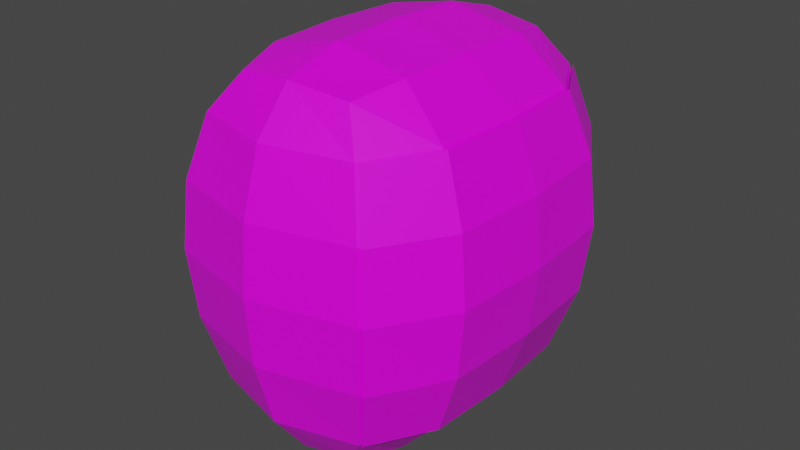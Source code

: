 # Source: Head.blend  (saved by Blender 3.1.7; exported with 4.5.12 LTS)
import bpy
from mathutils import Matrix  # noqa: F401  (used for matrix-valued properties, if any)

bpy.ops.wm.read_factory_settings(use_empty=True)
scene = bpy.context.scene
scene.name = 'Scene'

# ---- collections
col_collection = bpy.data.collections.new('Collection'); scene.collection.children.link(col_collection)

# ---- images (referenced by path relative to the original .blend; pixels are not part of the script)
import os
ASSET_DIR = os.environ.get("B2B_ASSET_DIR", "")  # directory of the original .blend (textures are referenced by path, not embedded)
HERE = os.path.dirname(os.path.abspath(__file__))  # packed textures are extracted next to this script under _unpacked/

def load_image(name, relpath, width, height, colorspace="sRGB"):
    """Load a texture the original file referenced (path relative to the .blend, or extracted next to this script)."""
    p = next((c for c in (os.path.join(HERE, relpath), os.path.join(ASSET_DIR, relpath)) if relpath and os.path.exists(c)), "")
    if p:
        img = bpy.data.images.load(p, check_existing=True)
        img.name = name
    else:  # same state as the original file: an image datablock whose file is absent (Cycles renders it pink)
        img = bpy.data.images.new(name, width, height)
        img.source = "FILE"
        img.filepath = "//" + (relpath or name)
    img.colorspace_settings.name = colorspace
    return img
img_testface_png = load_image('TestFace.png', 'TestFace.png', 1024, 1024, 'sRGB')

# ---- materials (node trees are filled in below, after node groups)
mat_material = bpy.data.materials.new('Material')
mat_material.alpha_threshold = 0.0
mat_material.use_transparent_shadow = False
mat_material.line_color = (0.0, 0.0, 0.0, 1.0)

# ---- material node trees
mat_material.use_nodes = True; mat_material.node_tree.nodes.clear()
_N = mat_material.node_tree.nodes; _L = mat_material.node_tree.links
n0 = _N.new('ShaderNodeOutputMaterial'); n0.name = 'Material Output'; n0.location = (300, 300)
n1 = _N.new('ShaderNodeBsdfPrincipled'); n1.name = 'Principled BSDF'; n1.location = (10, 300)
n1.distribution = 'GGX'
n1.subsurface_method = 'RANDOM_WALK_SKIN'
n1.inputs[2].default_value = 0.4
n1.inputs[3].default_value = 1.45
n1.inputs[27].default_value = (0.0, 0.0, 0.0, 1.0)
n1.inputs[28].default_value = 1.0
n2 = _N.new('ShaderNodeTexImage'); n2.name = 'Image Texture'; n2.location = (-280, 280)
n2.image = img_testface_png
_L.new(n1.outputs[0], n0.inputs[0])
_L.new(n2.outputs[0], n1.inputs[0])
n0.is_active_output = True

# ---- world
world_world = bpy.data.worlds.new('World'); scene.world = world_world
world_world.use_nodes = True; world_world.node_tree.nodes.clear()
_N = world_world.node_tree.nodes; _L = world_world.node_tree.links
n0 = _N.new('ShaderNodeOutputWorld'); n0.name = 'World Output'; n0.location = (300, 300)
n1 = _N.new('ShaderNodeBackground'); n1.name = 'Background'; n1.location = (10, 300)
n1.inputs[0].default_value = (0.05088, 0.05088, 0.05088, 1.0)
_L.new(n1.outputs[0], n0.inputs[0])
n0.is_active_output = True
world_world.color = (0.05088, 0.05088, 0.05088)
world_world.use_sun_shadow = False
world_world.sun_shadow_jitter_overblur = 0.0

# ---- meshes
me_cube = bpy.data.meshes.new('Cube')
me_cube.from_pydata([(0.6199, -1.06, 0.6509), (0.6251, -1.06, 1.527), (0.3754, -0.818, 2.147), (0.3597, -0.818, -0.04383), (-0.6251, -1.06, 1.527), (-0.6199, -1.06, 0.6509), (-0.3754, -0.818, 2.147), (-0.3597, -0.818, -0.04383), (-0.4562, -5.588e-09, -0.1222), (0.4797, 0.0, 2.215), (-0.4797, 0.0, 2.215), (0.4562, -2.328e-10, -0.1222), (0.9377, 9.313e-10, 1.527), (0.9298, -4.657e-10, 0.6509), (-0.9377, -9.313e-10, 1.527), (-0.9298, 4.657e-10, 0.6509), (0.6199, 1.06, 0.6509), (0.6251, 1.06, 1.527), (0.3754, 0.818, 2.147), (0.3597, 0.818, -0.04383), (-0.6251, 1.06, 1.527), (-0.6199, 1.06, 0.6509), (-0.3754, 0.818, 2.147), (-0.3597, 0.818, -0.04383), (-0.4402, -0.4986, -0.1088), (-0.9834, 0.0, 1.097), (-0.7869, 2.794e-09, 1.926), (-0.5272, -0.9581, 1.917), (0.5132, -0.9581, 0.2197), (0.9834, 0.0, 1.097), (2.794e-09, -0.8642, 2.192), (0.4623, -0.4986, 2.204), (9.313e-10, -0.8642, -0.09535), (0.7869, 4.657e-10, 1.926), (0.6556, -1.094, 1.097), (0.5272, -0.9581, 1.917), (-0.6556, -1.094, 1.097), (-0.5132, -0.9581, 0.2197), (-0.4623, -0.4986, 2.204), (0.4402, -0.4986, -0.1088), (0.7654, -9.313e-10, 0.2095), (-1.863e-09, 9.313e-10, -0.2398), (-0.7654, 0.0, 0.2095), (0.0, -2.794e-09, 2.317), (-0.8911, -0.6094, 0.6509), (-0.8986, -0.6094, 1.527), (0.8911, -0.6094, 0.6509), (0.8986, -0.6094, 1.527), (-1.863e-09, -1.219, 0.6509), (-8.382e-09, -1.219, 1.527), (-0.4402, 0.4986, -0.1088), (-0.5272, 0.9581, 1.917), (0.5132, 0.9581, 0.2197), (3.26e-09, 0.8642, 2.192), (0.4623, 0.4986, 2.204), (0.0, 0.8642, -0.09535), (0.6556, 1.094, 1.097), (0.5272, 0.9581, 1.917), (-0.6556, 1.094, 1.097), (-0.5132, 0.9581, 0.2197), (-0.4623, 0.4986, 2.204), (0.4402, 0.4986, -0.1088), (-0.8911, 0.6094, 0.6509), (-0.8986, 0.6094, 1.527), (0.8911, 0.6094, 0.6509), (0.8986, 0.6094, 1.527), (-2.794e-09, 1.219, 0.6509), (1.863e-09, 1.219, 1.527), (0.0, -0.4864, 2.301), (-1.397e-09, -1.097, 1.922), (9.313e-10, -1.097, 0.2146), (3.725e-09, -0.4864, -0.2216), (0.7548, -0.5554, 1.924), (0.9425, -0.629, 1.097), (0.7343, -0.5554, 0.2121), (-0.9425, -0.629, 1.097), (-0.7548, -0.5554, 1.924), (-0.7343, -0.5554, 0.2121), (4.657e-09, -1.258, 1.097), (-7.916e-09, 0.4864, 2.301), (1.863e-09, 1.097, 1.922), (0.0, 1.097, 0.2146), (-4.657e-10, 0.4864, -0.2216), (0.7548, 0.5554, 1.924), (0.9425, 0.629, 1.097), (0.7343, 0.5554, 0.2121), (-0.9425, 0.629, 1.097), (-0.7548, 0.5554, 1.924), (-0.7343, 0.5554, 0.2121), (9.313e-10, 1.258, 1.097)], [], [(9, 43, 68, 31), (43, 10, 38, 68), (68, 38, 6, 30), (31, 68, 30, 2), (1, 35, 69, 49), (35, 2, 30, 69), (69, 30, 6, 27), (49, 69, 27, 4), (3, 28, 70, 32), (28, 0, 48, 70), (70, 48, 5, 37), (32, 70, 37, 7), (8, 41, 71, 24), (41, 11, 39, 71), (71, 39, 3, 32), (24, 71, 32, 7), (12, 33, 72, 47), (33, 9, 31, 72), (72, 31, 2, 35), (47, 72, 35, 1), (13, 29, 73, 46), (29, 12, 47, 73), (73, 47, 1, 34), (46, 73, 34, 0), (11, 40, 74, 39), (40, 13, 46, 74), (74, 46, 0, 28), (39, 74, 28, 3), (5, 36, 75, 44), (36, 4, 45, 75), (75, 45, 14, 25), (44, 75, 25, 15), (4, 27, 76, 45), (27, 6, 38, 76), (76, 38, 10, 26), (45, 76, 26, 14), (7, 37, 77, 24), (37, 5, 44, 77), (77, 44, 15, 42), (24, 77, 42, 8), (0, 34, 78, 48), (34, 1, 49, 78), (78, 49, 4, 36), (48, 78, 36, 5), (9, 54, 79, 43), (54, 18, 53, 79), (79, 53, 22, 60), (43, 79, 60, 10), (17, 67, 80, 57), (67, 20, 51, 80), (80, 51, 22, 53), (57, 80, 53, 18), (19, 55, 81, 52), (55, 23, 59, 81), (81, 59, 21, 66), (52, 81, 66, 16), (8, 50, 82, 41), (50, 23, 55, 82), (82, 55, 19, 61), (41, 82, 61, 11), (12, 65, 83, 33), (65, 17, 57, 83), (83, 57, 18, 54), (33, 83, 54, 9), (13, 64, 84, 29), (64, 16, 56, 84), (84, 56, 17, 65), (29, 84, 65, 12), (11, 61, 85, 40), (61, 19, 52, 85), (85, 52, 16, 64), (40, 85, 64, 13), (21, 62, 86, 58), (62, 15, 25, 86), (86, 25, 14, 63), (58, 86, 63, 20), (20, 63, 87, 51), (63, 14, 26, 87), (87, 26, 10, 60), (51, 87, 60, 22), (23, 50, 88, 59), (50, 8, 42, 88), (88, 42, 15, 62), (59, 88, 62, 21), (16, 66, 89, 56), (66, 21, 58, 89), (89, 58, 20, 67), (56, 89, 67, 17)])
_uv = me_cube.uv_layers.new(name='UVMap')
_uv.uv.foreach_set('vector', [0.625, 0.625, 0.75, 0.625, 0.7524, 0.6875, 0.649, 0.6879, 0.75, 0.625, 0.875, 0.625, 0.875, 0.6875, 0.7524, 0.6875, 0.7524, 0.6875, 0.875, 0.6875, 0.875, 0.75, 0.75, 0.75, 0.649, 0.6879, 0.7524, 0.6875, 0.75, 0.75, 0.625, 0.75, 0.5467, 0.7708, 0.5868, 0.7691, 0.5863, 0.8772, 0.5468, 0.8776, 0.5868, 0.7691, 0.625, 0.75, 0.625, 0.875, 0.5863, 0.8772, 0.5863, 0.8772, 0.625, 0.875, 0.625, 1.0, 0.5864, 1.0, 0.5468, 0.8776, 0.5863, 0.8772, 0.5864, 1.0, 0.5477, 1.0, 0.375, 0.75, 0.419, 0.7691, 0.4196, 0.8772, 0.375, 0.875, 0.419, 0.7691, 0.4634, 0.7708, 0.4635, 0.8776, 0.4196, 0.8772, 0.4196, 0.8772, 0.4635, 0.8776, 0.4644, 1.0, 0.4197, 1.0, 0.375, 0.875, 0.4196, 0.8772, 0.4197, 1.0, 0.375, 1.0, 0.125, 0.625, 0.25, 0.625, 0.2478, 0.6875, 0.125, 0.6875, 0.25, 0.625, 0.375, 0.625, 0.3527, 0.6879, 0.2478, 0.6875, 0.2478, 0.6875, 0.3527, 0.6879, 0.375, 0.75, 0.25, 0.75, 0.125, 0.6875, 0.2478, 0.6875, 0.25, 0.75, 0.125, 0.75, 0.5477, 0.625, 0.5864, 0.625, 0.5887, 0.6897, 0.5468, 0.6901, 0.5864, 0.625, 0.625, 0.625, 0.649, 0.6879, 0.5887, 0.6897, 0.5887, 0.6897, 0.649, 0.6879, 0.625, 0.75, 0.5868, 0.7691, 0.5468, 0.6901, 0.5887, 0.6897, 0.5868, 0.7691, 0.5467, 0.7708, 0.4644, 0.625, 0.5061, 0.625, 0.5059, 0.6901, 0.4635, 0.6901, 0.5061, 0.625, 0.5477, 0.625, 0.5468, 0.6901, 0.5059, 0.6901, 0.5059, 0.6901, 0.5468, 0.6901, 0.5467, 0.7708, 0.5058, 0.7708, 0.4635, 0.6901, 0.5059, 0.6901, 0.5058, 0.7708, 0.4634, 0.7708, 0.375, 0.625, 0.4197, 0.625, 0.4174, 0.6897, 0.3527, 0.6879, 0.4197, 0.625, 0.4644, 0.625, 0.4635, 0.6901, 0.4174, 0.6897, 0.4174, 0.6897, 0.4635, 0.6901, 0.4634, 0.7708, 0.419, 0.7691, 0.3527, 0.6879, 0.4174, 0.6897, 0.419, 0.7691, 0.375, 0.75, 0.4644, 0.0, 0.5061, 0.0, 0.5059, 0.0625, 0.4636, 0.0625, 0.5061, 0.0, 0.5477, 0.0, 0.5469, 0.0625, 0.5059, 0.0625, 0.5059, 0.0625, 0.5469, 0.0625, 0.5477, 0.125, 0.5061, 0.125, 0.4636, 0.0625, 0.5059, 0.0625, 0.5061, 0.125, 0.4644, 0.125, 0.5477, 0.0, 0.5864, 0.0, 0.5863, 0.0625, 0.5469, 0.0625, 0.5864, 0.0, 0.625, 0.0, 0.625, 0.0625, 0.5863, 0.0625, 0.5863, 0.0625, 0.625, 0.0625, 0.625, 0.125, 0.5864, 0.125, 0.5469, 0.0625, 0.5863, 0.0625, 0.5864, 0.125, 0.5477, 0.125, 0.375, 0.0, 0.4197, 0.0, 0.4196, 0.0625, 0.375, 0.0625, 0.4197, 0.0, 0.4644, 0.0, 0.4636, 0.0625, 0.4196, 0.0625, 0.4196, 0.0625, 0.4636, 0.0625, 0.4644, 0.125, 0.4197, 0.125, 0.375, 0.0625, 0.4196, 0.0625, 0.4197, 0.125, 0.375, 0.125, 0.4634, 0.7708, 0.5058, 0.7708, 0.5059, 0.8776, 0.4635, 0.8776, 0.5058, 0.7708, 0.5467, 0.7708, 0.5468, 0.8776, 0.5059, 0.8776, 0.5059, 0.8776, 0.5468, 0.8776, 0.5477, 1.0, 0.5061, 1.0, 0.4635, 0.8776, 0.5059, 0.8776, 0.5061, 1.0, 0.4644, 1.0, 0.625, 0.625, 0.649, 0.6879, 0.7524, 0.6875, 0.75, 0.625, 0.649, 0.6879, 0.625, 0.75, 0.75, 0.75, 0.7524, 0.6875, 0.7524, 0.6875, 0.75, 0.75, 0.875, 0.75, 0.875, 0.6875, 0.75, 0.625, 0.7524, 0.6875, 0.875, 0.6875, 0.875, 0.625, 0.5467, 0.7708, 0.5468, 0.8776, 0.5863, 0.8772, 0.5868, 0.7691, 0.5468, 0.8776, 0.5477, 1.0, 0.5864, 1.0, 0.5863, 0.8772, 0.5863, 0.8772, 0.5864, 1.0, 0.625, 1.0, 0.625, 0.875, 0.5868, 0.7691, 0.5863, 0.8772, 0.625, 0.875, 0.625, 0.75, 0.375, 0.75, 0.375, 0.875, 0.4196, 0.8772, 0.419, 0.7691, 0.375, 0.875, 0.375, 1.0, 0.4197, 1.0, 0.4196, 0.8772, 0.4196, 0.8772, 0.4197, 1.0, 0.4644, 1.0, 0.4635, 0.8776, 0.419, 0.7691, 0.4196, 0.8772, 0.4635, 0.8776, 0.4634, 0.7708, 0.125, 0.625, 0.125, 0.6875, 0.2478, 0.6875, 0.25, 0.625, 0.125, 0.6875, 0.125, 0.75, 0.25, 0.75, 0.2478, 0.6875, 0.2478, 0.6875, 0.25, 0.75, 0.375, 0.75, 0.3527, 0.6879, 0.25, 0.625, 0.2478, 0.6875, 0.3527, 0.6879, 0.375, 0.625, 0.5477, 0.625, 0.5468, 0.6901, 0.5887, 0.6897, 0.5864, 0.625, 0.5468, 0.6901, 0.5467, 0.7708, 0.5868, 0.7691, 0.5887, 0.6897, 0.5887, 0.6897, 0.5868, 0.7691, 0.625, 0.75, 0.649, 0.6879, 0.5864, 0.625, 0.5887, 0.6897, 0.649, 0.6879, 0.625, 0.625, 0.4644, 0.625, 0.4635, 0.6901, 0.5059, 0.6901, 0.5061, 0.625, 0.4635, 0.6901, 0.4634, 0.7708, 0.5058, 0.7708, 0.5059, 0.6901, 0.5059, 0.6901, 0.5058, 0.7708, 0.5467, 0.7708, 0.5468, 0.6901, 0.5061, 0.625, 0.5059, 0.6901, 0.5468, 0.6901, 0.5477, 0.625, 0.375, 0.625, 0.3527, 0.6879, 0.4174, 0.6897, 0.4197, 0.625, 0.3527, 0.6879, 0.375, 0.75, 0.419, 0.7691, 0.4174, 0.6897, 0.4174, 0.6897, 0.419, 0.7691, 0.4634, 0.7708, 0.4635, 0.6901, 0.4197, 0.625, 0.4174, 0.6897, 0.4635, 0.6901, 0.4644, 0.625, 0.4644, 0.0, 0.4636, 0.0625, 0.5059, 0.0625, 0.5061, 0.0, 0.4636, 0.0625, 0.4644, 0.125, 0.5061, 0.125, 0.5059, 0.0625, 0.5059, 0.0625, 0.5061, 0.125, 0.5477, 0.125, 0.5469, 0.0625, 0.5061, 0.0, 0.5059, 0.0625, 0.5469, 0.0625, 0.5477, 0.0, 0.5477, 0.0, 0.5469, 0.0625, 0.5863, 0.0625, 0.5864, 0.0, 0.5469, 0.0625, 0.5477, 0.125, 0.5864, 0.125, 0.5863, 0.0625, 0.5863, 0.0625, 0.5864, 0.125, 0.625, 0.125, 0.625, 0.0625, 0.5864, 0.0, 0.5863, 0.0625, 0.625, 0.0625, 0.625, 0.0, 0.375, 0.0, 0.375, 0.0625, 0.4196, 0.0625, 0.4197, 0.0, 0.375, 0.0625, 0.375, 0.125, 0.4197, 0.125, 0.4196, 0.0625, 0.4196, 0.0625, 0.4197, 0.125, 0.4644, 0.125, 0.4636, 0.0625, 0.4197, 0.0, 0.4196, 0.0625, 0.4636, 0.0625, 0.4644, 0.0, 0.4634, 0.7708, 0.4635, 0.8776, 0.5059, 0.8776, 0.5058, 0.7708, 0.4635, 0.8776, 0.4644, 1.0, 0.5061, 1.0, 0.5059, 0.8776, 0.5059, 0.8776, 0.5061, 1.0, 0.5477, 1.0, 0.5468, 0.8776, 0.5058, 0.7708, 0.5059, 0.8776, 0.5468, 0.8776, 0.5467, 0.7708])
me_cube.materials.append(mat_material)
me_cube.use_remesh_preserve_volume = False
me_cube.use_remesh_preserve_attributes = False
me_cube.use_mirror_vertex_groups = False
me_cube.update()
me_cube_001 = bpy.data.meshes.new('Cube.001')
me_cube_001.from_pydata([(0.6458, -1.06, 0.6509), (0.651, -1.06, 1.527), (0.9635, 9.313e-10, 1.527), (0.9557, -4.657e-10, 0.6509), (0.6458, 1.06, 0.6509), (0.651, 1.06, 1.527), (0.5391, -0.9581, 0.2197), (1.009, 0.0, 1.097), (0.8128, 4.657e-10, 1.926), (0.6815, -1.094, 1.097), (0.553, -0.9581, 1.917), (0.7913, -9.313e-10, 0.2095), (0.917, -0.6094, 0.6509), (0.9245, -0.6094, 1.527), (0.5391, 0.9581, 0.2197), (0.6815, 1.094, 1.097), (0.553, 0.9581, 1.917), (0.917, 0.6094, 0.6509), (0.9245, 0.6094, 1.527), (0.7807, -0.5554, 1.924), (0.9683, -0.629, 1.097), (0.7601, -0.5554, 0.2121), (0.7807, 0.5554, 1.924), (0.9683, 0.629, 1.097), (0.7601, 0.5554, 0.2121)], [], [(2, 8, 19, 13), (13, 19, 10, 1), (3, 7, 20, 12), (7, 2, 13, 20), (20, 13, 1, 9), (12, 20, 9, 0), (11, 3, 12, 21), (21, 12, 0, 6), (2, 18, 22, 8), (18, 5, 16, 22), (3, 17, 23, 7), (17, 4, 15, 23), (23, 15, 5, 18), (7, 23, 18, 2), (24, 14, 4, 17), (11, 24, 17, 3)])
_uv = me_cube_001.uv_layers.new(name='UVMap')
_uv.uv.foreach_set('vector', [0.4922, 0.7289, 0.4921, 0.9138, 0.3525, 0.9112, 0.3469, 0.7256, 0.3469, 0.7256, 0.3525, 0.9112, 0.2343, 0.9253, 0.217, 0.7381, 0.4925, 0.3529, 0.4924, 0.5444, 0.3435, 0.5439, 0.347, 0.355, 0.4924, 0.5444, 0.4922, 0.7289, 0.3469, 0.7256, 0.3435, 0.5439, 0.3435, 0.5439, 0.3469, 0.7256, 0.217, 0.7381, 0.2114, 0.5432, 0.347, 0.355, 0.3435, 0.5439, 0.2114, 0.5432, 0.2172, 0.3409, 0.4927, 0.1482, 0.4925, 0.3529, 0.347, 0.355, 0.3529, 0.1498, 0.3529, 0.1498, 0.347, 0.355, 0.2172, 0.3409, 0.2354, 0.1351, 0.4922, 0.7289, 0.6376, 0.7263, 0.6316, 0.912, 0.4921, 0.9138, 0.6376, 0.7263, 0.7675, 0.7395, 0.7499, 0.9266, 0.6316, 0.912, 0.4925, 0.3529, 0.6381, 0.3558, 0.6413, 0.5447, 0.4924, 0.5444, 0.6381, 0.3558, 0.7679, 0.3424, 0.7734, 0.5446, 0.6413, 0.5447, 0.6413, 0.5447, 0.7734, 0.5446, 0.7675, 0.7395, 0.6376, 0.7263, 0.4924, 0.5444, 0.6413, 0.5447, 0.6376, 0.7263, 0.4922, 0.7289, 0.6325, 0.1505, 0.7501, 0.1364, 0.7679, 0.3424, 0.6381, 0.3558, 0.4927, 0.1482, 0.6325, 0.1505, 0.6381, 0.3558, 0.4925, 0.3529])
me_cube_001.materials.append(mat_material)
me_cube_001.use_remesh_preserve_volume = False
me_cube_001.use_remesh_preserve_attributes = False
me_cube_001.use_mirror_vertex_groups = False
me_cube_001.update()

# ---- objects
ob_head = bpy.data.objects.new('Head', me_cube)
ob_face = bpy.data.objects.new('Face', me_cube_001)

# ---- transforms, parenting, visibility, modifiers, constraints
ob_head.location = (0.0, 0.0, 0.0)
ob_head.lock_rotations_4d = False
ob_head.empty_display_type = 'ARROWS'
ob_head.lineart.crease_threshold = 0.0
ob_face.location = (0.0, 0.0, 0.0)
ob_face.lock_rotations_4d = False
ob_face.empty_display_type = 'ARROWS'
ob_face.lineart.crease_threshold = 0.0

# ---- collection membership
col_collection.objects.link(ob_head)
col_collection.objects.link(ob_face)

# ---- scene / render settings (as saved in the file)
scene.frame_start = 1; scene.frame_end = 250; scene.frame_set(1)
scene.render.engine = 'BLENDER_EEVEE_NEXT'
scene.cycles.sampling_pattern = 'TABULATED_SOBOL'
scene.cycles.use_light_tree = False
scene.view_settings.view_transform = 'Filmic'
bpy.context.view_layer.update()

# ---- added for rendering (the .blend has no active camera and no usable light): camera, sun
cam_auto = bpy.data.cameras.new('AutoCamera')
cam_auto.lens = 50.0
cam_auto.sensor_width = 36.0
cam_auto.clip_end = 1000.0
ob_auto_camera = bpy.data.objects.new('AutoCamera', cam_auto)
scene.collection.objects.link(ob_auto_camera)
ob_auto_camera.location = (3.80932, -4.55566, 4.07561)
ob_auto_camera.rotation_euler = (1.09748, -7.21219e-08, 0.694738)
scene.camera = ob_auto_camera
light_auto_sun = bpy.data.lights.new('AutoSun', 'SUN')
light_auto_sun.energy = 3.0
light_auto_sun.angle = 0.0523599
ob_auto_sun = bpy.data.objects.new('AutoSun', light_auto_sun)
scene.collection.objects.link(ob_auto_sun)
ob_auto_sun.rotation_euler = (0.872665, 0.174533, 0.523599)
bpy.context.view_layer.update()
